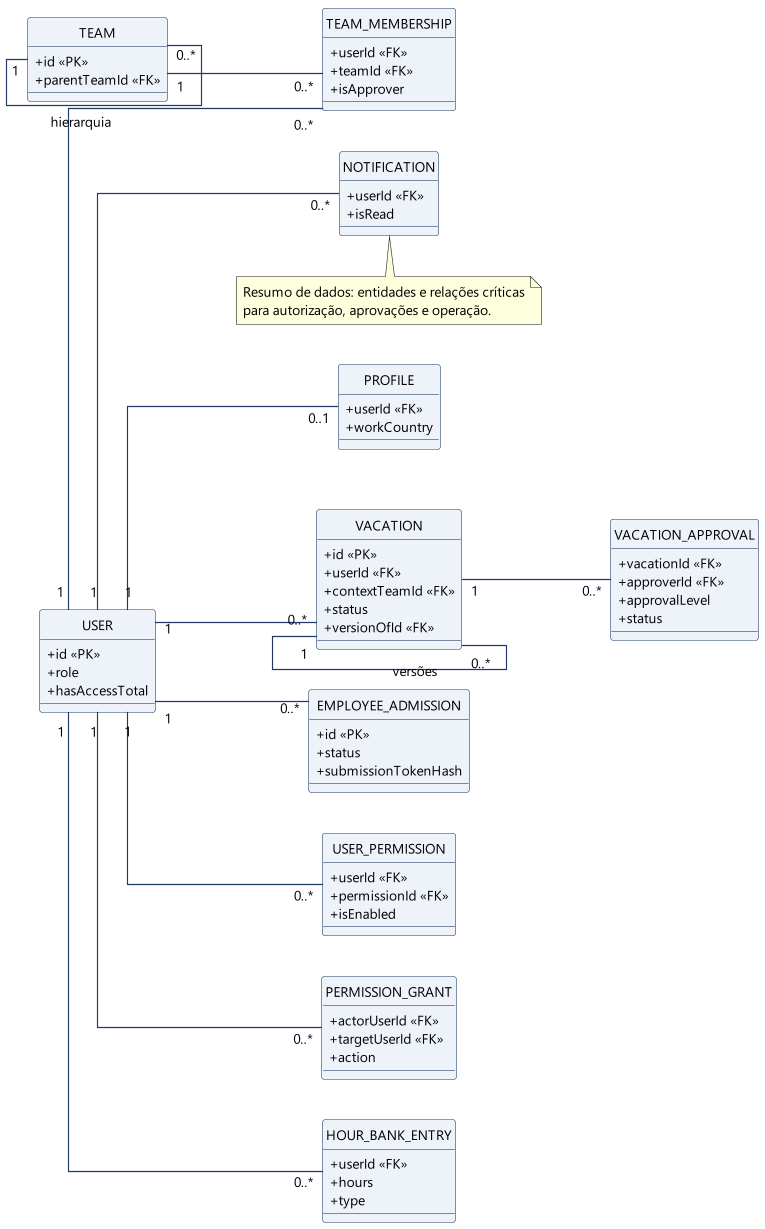

The diagram above was rendered by PlantUML. Its source (embedded in the PNG):
@startuml smarter_hub_modelo_dados_resumo
hide circle
left to right direction
scale max 1200 width
skinparam shadowing false
skinparam backgroundColor white
skinparam linetype ortho
skinparam dpi 110
skinparam defaultFontName Segoe UI
skinparam defaultFontSize 12
skinparam classAttributeIconSize 0
skinparam ArrowColor #1F3A68
skinparam ClassBorderColor #1F3A68
skinparam ClassBackgroundColor #EEF3FA

class USER {
  +id <<PK>>
  +role
  +hasAccessTotal
}

class PROFILE {
  +userId <<FK>>
  +workCountry
}

class TEAM {
  +id <<PK>>
  +parentTeamId <<FK>>
}

class TEAM_MEMBERSHIP {
  +userId <<FK>>
  +teamId <<FK>>
  +isApprover
}

class VACATION {
  +id <<PK>>
  +userId <<FK>>
  +contextTeamId <<FK>>
  +status
  +versionOfId <<FK>>
}

class VACATION_APPROVAL {
  +vacationId <<FK>>
  +approverId <<FK>>
  +approvalLevel
  +status
}

class EMPLOYEE_ADMISSION {
  +id <<PK>>
  +status
  +submissionTokenHash
}

class USER_PERMISSION {
  +userId <<FK>>
  +permissionId <<FK>>
  +isEnabled
}

class PERMISSION_GRANT {
  +actorUserId <<FK>>
  +targetUserId <<FK>>
  +action
}

class HOUR_BANK_ENTRY {
  +userId <<FK>>
  +hours
  +type
}

class NOTIFICATION {
  +userId <<FK>>
  +isRead
}

USER "1" -- "0..1" PROFILE
USER "1" -- "0..*" TEAM_MEMBERSHIP
TEAM "1" -- "0..*" TEAM_MEMBERSHIP
TEAM "1" -- "0..*" TEAM : hierarquia

USER "1" -- "0..*" VACATION
VACATION "1" -- "0..*" VACATION_APPROVAL
VACATION "1" -- "0..*" VACATION : versões

USER "1" -- "0..*" EMPLOYEE_ADMISSION
USER "1" -- "0..*" USER_PERMISSION
USER "1" -- "0..*" PERMISSION_GRANT

USER "1" -- "0..*" HOUR_BANK_ENTRY
USER "1" -- "0..*" NOTIFICATION

note bottom
Resumo de dados: entidades e relações críticas
para autorização, aprovações e operação.
end note
@enduml